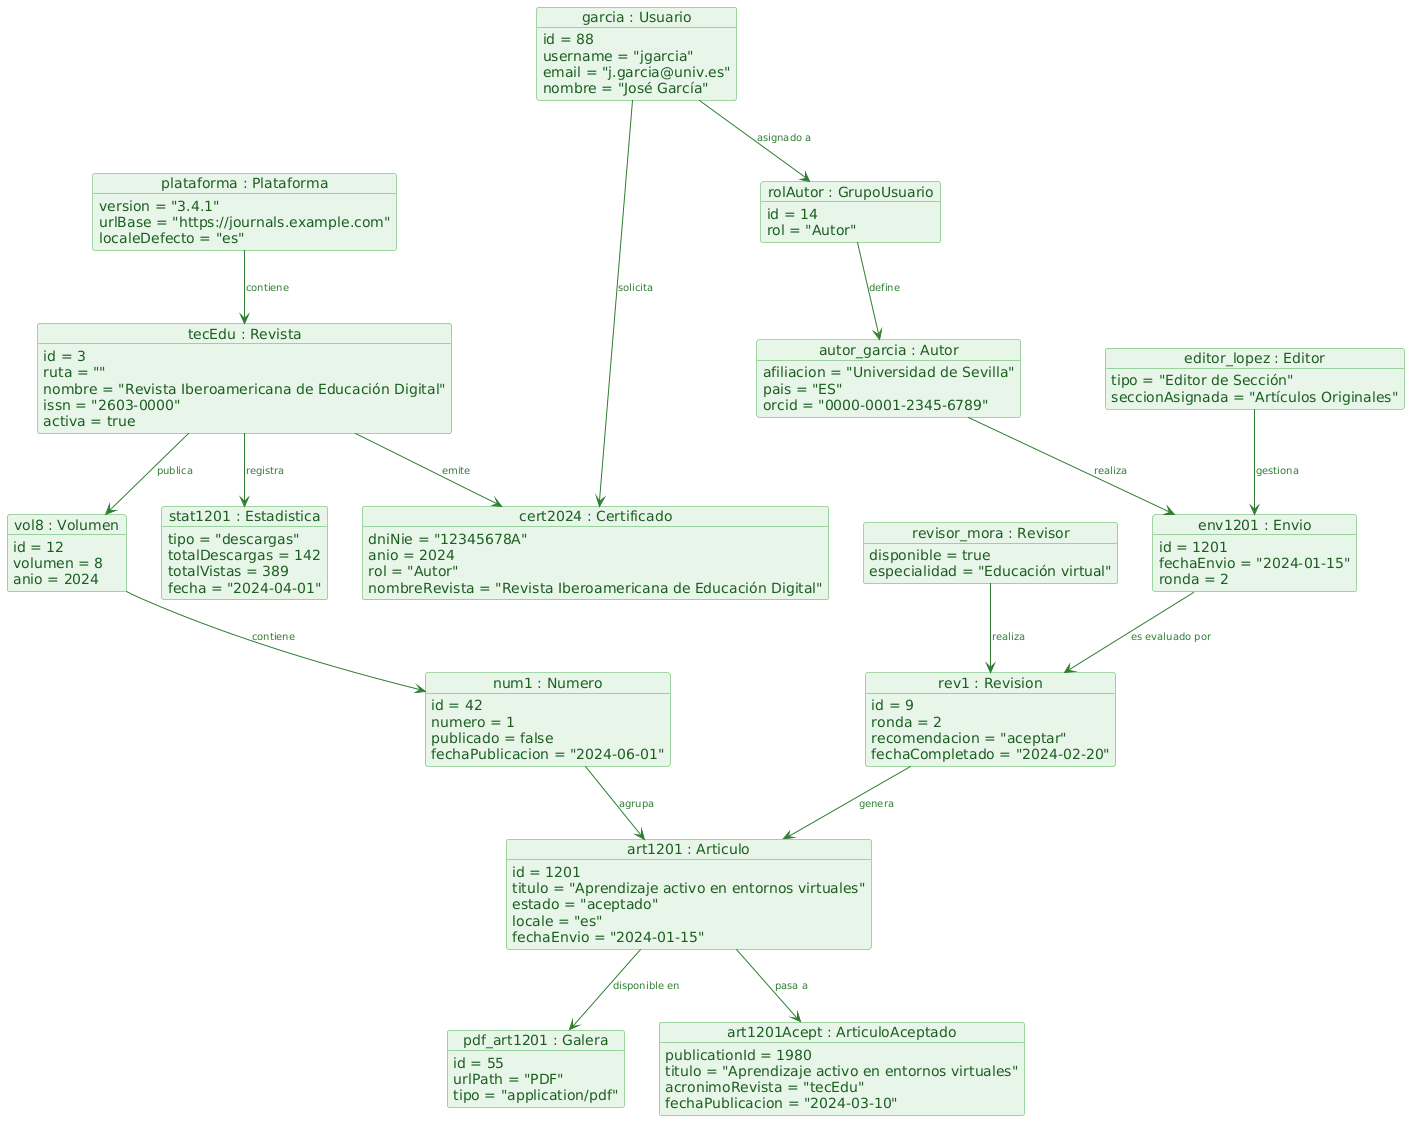

The diagram above was rendered by PlantUML. Its source (embedded in the PNG):
@startuml
skinparam objectAttributeIconSize 0
skinparam backgroundColor #FFFFFF
skinparam object {
    BackgroundColor #E8F5E9
    BorderColor #4CAF50
    HeaderBackgroundColor #C8E6C9
    HeaderFontColor #1B5E20
    FontColor #1B5E20
}
skinparam arrow {
    Color #2E7D32
    FontColor #2E7D32
    FontSize 10
}

object "plataforma : Plataforma" as plataforma {
    version = "3.4.1"
    urlBase = "https://journals.example.com"
    localeDefecto = "es"
}

object "tecEdu : Revista" as revista {
    id = 3
    ruta = ""
    nombre = "Revista Iberoamericana de Educación Digital"
    issn = "2603-0000"
    activa = true
}

object "vol8 : Volumen" as volumen {
    id = 12
    volumen = 8
    anio = 2024
}

object "num1 : Numero" as numero {
    id = 42
    numero = 1
    publicado = false
    fechaPublicacion = "2024-06-01"
}

object "art1201 : Articulo" as articulo {
    id = 1201
    titulo = "Aprendizaje activo en entornos virtuales"
    estado = "aceptado"
    locale = "es"
    fechaEnvio = "2024-01-15"
}

object "pdf_art1201 : Galera" as galera {
    id = 55
    urlPath = "PDF"
    tipo = "application/pdf"
}

object "env1201 : Envio" as envio {
    id = 1201
    fechaEnvio = "2024-01-15"
    ronda = 2
}

object "art1201Acept : ArticuloAceptado" as artAcept {
    publicationId = 1980
    titulo = "Aprendizaje activo en entornos virtuales"
    acronimoRevista = "tecEdu"
    fechaPublicacion = "2024-03-10"
}

object "rev1 : Revision" as revision {
    id = 9
    ronda = 2
    recomendacion = "aceptar"
    fechaCompletado = "2024-02-20"
}

object "garcia : Usuario" as usuario {
    id = 88
    username = "jgarcia"
    email = "j.garcia@univ.es"
    nombre = "José García"
}

object "rolAutor : GrupoUsuario" as grupoAutor {
    id = 14
    rol = "Autor"
}

object "autor_garcia : Autor" as autor {
    afiliacion = "Universidad de Sevilla"
    pais = "ES"
    orcid = "0000-0001-2345-6789"
}

object "editor_lopez : Editor" as editor {
    tipo = "Editor de Sección"
    seccionAsignada = "Artículos Originales"
}

object "revisor_mora : Revisor" as revisor {
    disponible = true
    especialidad = "Educación virtual"
}

object "cert2024 : Certificado" as cert {
    dniNie = "12345678A"
    anio = 2024
    rol = "Autor"
    nombreRevista = "Revista Iberoamericana de Educación Digital"
}

object "stat1201 : Estadistica" as stat {
    tipo = "descargas"
    totalDescargas = 142
    totalVistas = 389
    fecha = "2024-04-01"
}

' Relaciones
plataforma --> revista           : contiene
revista --> volumen              : publica
revista --> cert                 : emite
volumen --> numero               : contiene
numero --> articulo              : agrupa
articulo --> galera              : disponible en
articulo --> artAcept            : pasa a
envio --> revision            : es evaluado por
usuario --> grupoAutor           : asignado a
grupoAutor --> autor             : define
autor --> envio                  : realiza
revision --> articulo               : genera
editor --> envio                 : gestiona
revisor --> revision             : realiza
usuario --> cert                 : solicita
revista --> stat                 : registra
@enduml